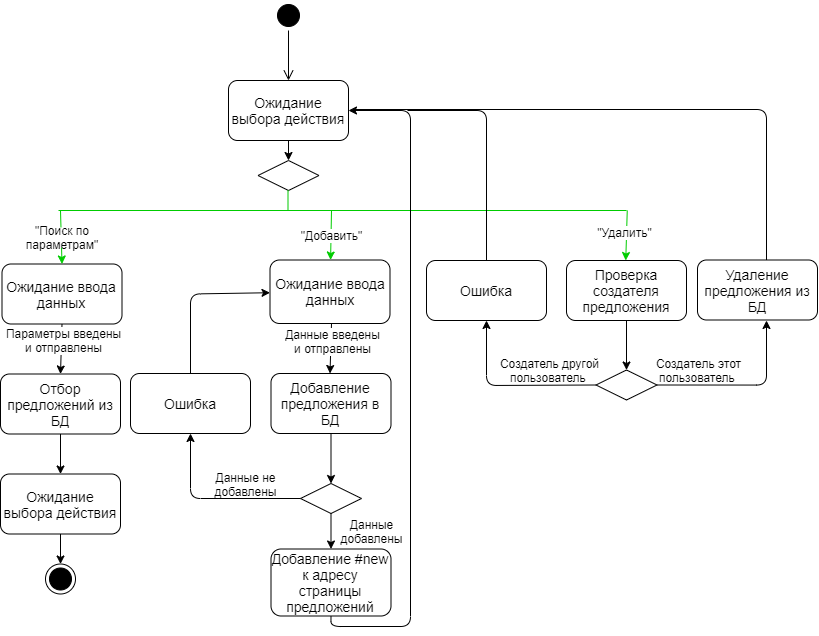

The diagram above was exported from draw.io. Its source (the exported page's mxGraphModel, read from the mxfile embedded in the PNG):
<mxGraphModel dx="1483" dy="823" grid="0" gridSize="10" guides="1" tooltips="1" connect="1" arrows="1" fold="1" page="1" pageScale="1" pageWidth="827" pageHeight="1169" math="0" shadow="0">
  <root>
    <mxCell id="rLtG28_8324Dpra-GmGs-0" />
    <mxCell id="rLtG28_8324Dpra-GmGs-1" parent="rLtG28_8324Dpra-GmGs-0" />
    <mxCell id="rLtG28_8324Dpra-GmGs-2" value="" style="endArrow=classic;html=1;fontSize=12;exitX=1;exitY=0.5;exitDx=0;exitDy=0;endFill=1;edgeStyle=orthogonalEdgeStyle;" edge="1" parent="rLtG28_8324Dpra-GmGs-1" source="rLtG28_8324Dpra-GmGs-34">
      <mxGeometry width="50" height="50" relative="1" as="geometry">
        <mxPoint x="597" y="230" as="sourcePoint" />
        <mxPoint x="776" y="380" as="targetPoint" />
      </mxGeometry>
    </mxCell>
    <mxCell id="rLtG28_8324Dpra-GmGs-3" value="" style="endArrow=classic;html=1;strokeColor=#000000;entryX=0.5;entryY=0;entryDx=0;entryDy=0;" edge="1" parent="rLtG28_8324Dpra-GmGs-1" target="rLtG28_8324Dpra-GmGs-10">
      <mxGeometry width="50" height="50" relative="1" as="geometry">
        <mxPoint x="70" y="483.5" as="sourcePoint" />
        <mxPoint x="100" y="423.5" as="targetPoint" />
      </mxGeometry>
    </mxCell>
    <mxCell id="rLtG28_8324Dpra-GmGs-4" value="" style="endArrow=classic;html=1;strokeColor=#000000;exitX=0.5;exitY=1;exitDx=0;exitDy=0;entryX=0.5;entryY=0;entryDx=0;entryDy=0;" edge="1" parent="rLtG28_8324Dpra-GmGs-1" source="rLtG28_8324Dpra-GmGs-8" target="rLtG28_8324Dpra-GmGs-7">
      <mxGeometry width="50" height="50" relative="1" as="geometry">
        <mxPoint x="260" y="273.5" as="sourcePoint" />
        <mxPoint x="100" y="323.5" as="targetPoint" />
      </mxGeometry>
    </mxCell>
    <mxCell id="RaEQ4a6Qta2VvrQrY6qC-0" value="&lt;font style=&quot;font-size: 12px&quot;&gt;Параметры введены&lt;br&gt;и отправлены&lt;/font&gt;" style="edgeLabel;html=1;align=center;verticalAlign=middle;resizable=0;points=[];" vertex="1" connectable="0" parent="rLtG28_8324Dpra-GmGs-4">
      <mxGeometry x="-0.4187" y="-1" relative="1" as="geometry">
        <mxPoint x="1.95" y="1.54" as="offset" />
      </mxGeometry>
    </mxCell>
    <mxCell id="rLtG28_8324Dpra-GmGs-6" value="&lt;font style=&quot;font-size: 14px&quot;&gt;Ожидание выбора действия&lt;/font&gt;" style="rounded=1;whiteSpace=wrap;html=1;" vertex="1" parent="rLtG28_8324Dpra-GmGs-1">
      <mxGeometry x="238" y="140" width="120" height="60" as="geometry" />
    </mxCell>
    <mxCell id="rLtG28_8324Dpra-GmGs-7" value="&lt;font style=&quot;font-size: 14px&quot;&gt;Отбор предложений из БД&lt;/font&gt;" style="rounded=1;whiteSpace=wrap;html=1;" vertex="1" parent="rLtG28_8324Dpra-GmGs-1">
      <mxGeometry x="10" y="433.5" width="120" height="60" as="geometry" />
    </mxCell>
    <mxCell id="rLtG28_8324Dpra-GmGs-8" value="&lt;span style=&quot;font-size: 14px&quot;&gt;Ожидание ввода данных&lt;/span&gt;" style="rounded=1;whiteSpace=wrap;html=1;" vertex="1" parent="rLtG28_8324Dpra-GmGs-1">
      <mxGeometry x="11.5" y="323.5" width="120" height="60" as="geometry" />
    </mxCell>
    <mxCell id="rLtG28_8324Dpra-GmGs-9" value="" style="endArrow=classic;html=1;strokeColor=#00CC00;entryX=0.5;entryY=0;entryDx=0;entryDy=0;" edge="1" parent="rLtG28_8324Dpra-GmGs-1" target="rLtG28_8324Dpra-GmGs-8">
      <mxGeometry width="50" height="50" relative="1" as="geometry">
        <mxPoint x="70" y="270" as="sourcePoint" />
        <mxPoint x="198.5" y="330" as="targetPoint" />
      </mxGeometry>
    </mxCell>
    <mxCell id="rLtG28_8324Dpra-GmGs-10" value="&lt;font style=&quot;font-size: 14px&quot;&gt;Ожидание выбора действия&lt;/font&gt;" style="rounded=1;whiteSpace=wrap;html=1;" vertex="1" parent="rLtG28_8324Dpra-GmGs-1">
      <mxGeometry x="10" y="533.5" width="120" height="60" as="geometry" />
    </mxCell>
    <mxCell id="rLtG28_8324Dpra-GmGs-11" value="" style="ellipse;html=1;shape=endState;fillColor=#000000;strokeColor=#000000;fontSize=12;" vertex="1" parent="rLtG28_8324Dpra-GmGs-1">
      <mxGeometry x="55" y="623.5" width="30" height="30" as="geometry" />
    </mxCell>
    <mxCell id="rLtG28_8324Dpra-GmGs-12" value="" style="endArrow=classic;html=1;fontSize=12;exitX=0.5;exitY=1;exitDx=0;exitDy=0;entryX=0.5;entryY=0;entryDx=0;entryDy=0;" edge="1" parent="rLtG28_8324Dpra-GmGs-1" source="rLtG28_8324Dpra-GmGs-10" target="rLtG28_8324Dpra-GmGs-11">
      <mxGeometry width="50" height="50" relative="1" as="geometry">
        <mxPoint x="180" y="673.5" as="sourcePoint" />
        <mxPoint x="230" y="623.5" as="targetPoint" />
      </mxGeometry>
    </mxCell>
    <mxCell id="rLtG28_8324Dpra-GmGs-13" value="" style="rhombus;whiteSpace=wrap;html=1;" vertex="1" parent="rLtG28_8324Dpra-GmGs-1">
      <mxGeometry x="267.5" y="220" width="61" height="30" as="geometry" />
    </mxCell>
    <mxCell id="rLtG28_8324Dpra-GmGs-14" value="" style="endArrow=classic;html=1;fontSize=12;exitX=0.5;exitY=1;exitDx=0;exitDy=0;entryX=0.5;entryY=0;entryDx=0;entryDy=0;" edge="1" parent="rLtG28_8324Dpra-GmGs-1" source="rLtG28_8324Dpra-GmGs-6" target="rLtG28_8324Dpra-GmGs-13">
      <mxGeometry width="50" height="50" relative="1" as="geometry">
        <mxPoint x="57.5" y="240" as="sourcePoint" />
        <mxPoint x="107.5" y="190" as="targetPoint" />
      </mxGeometry>
    </mxCell>
    <mxCell id="rLtG28_8324Dpra-GmGs-15" value="" style="endArrow=none;html=1;fontSize=12;exitX=0.5;exitY=1;exitDx=0;exitDy=0;entryX=0.5;entryY=0;entryDx=0;entryDy=0;endFill=0;strokeColor=#00CC00;" edge="1" parent="rLtG28_8324Dpra-GmGs-1">
      <mxGeometry width="50" height="50" relative="1" as="geometry">
        <mxPoint x="297.5" y="250" as="sourcePoint" />
        <mxPoint x="297.5" y="270" as="targetPoint" />
      </mxGeometry>
    </mxCell>
    <mxCell id="rLtG28_8324Dpra-GmGs-16" value="" style="endArrow=none;html=1;fontSize=12;strokeColor=#00CC00;" edge="1" parent="rLtG28_8324Dpra-GmGs-1">
      <mxGeometry width="50" height="50" relative="1" as="geometry">
        <mxPoint x="68" y="270" as="sourcePoint" />
        <mxPoint x="636" y="270" as="targetPoint" />
      </mxGeometry>
    </mxCell>
    <mxCell id="rLtG28_8324Dpra-GmGs-17" value="&lt;span style=&quot;font-size: 14px&quot;&gt;Ожидание ввода данных&lt;/span&gt;" style="rounded=1;whiteSpace=wrap;html=1;strokeColor=#000000;fontSize=12;" vertex="1" parent="rLtG28_8324Dpra-GmGs-1">
      <mxGeometry x="279.5" y="319.5" width="120" height="63.5" as="geometry" />
    </mxCell>
    <mxCell id="rLtG28_8324Dpra-GmGs-18" value="" style="endArrow=classic;html=1;strokeColor=#000000;exitX=0.5;exitY=1;exitDx=0;exitDy=0;entryX=0.5;entryY=0;entryDx=0;entryDy=0;" edge="1" parent="rLtG28_8324Dpra-GmGs-1">
      <mxGeometry width="50" height="50" relative="1" as="geometry">
        <mxPoint x="341" y="383" as="sourcePoint" />
        <mxPoint x="339.5" y="433" as="targetPoint" />
      </mxGeometry>
    </mxCell>
    <mxCell id="rLtG28_8324Dpra-GmGs-21" value="&lt;font style=&quot;font-size: 14px&quot;&gt;Добавление предложения в БД&lt;/font&gt;" style="rounded=1;whiteSpace=wrap;html=1;" vertex="1" parent="rLtG28_8324Dpra-GmGs-1">
      <mxGeometry x="280.5" y="433" width="120" height="60" as="geometry" />
    </mxCell>
    <mxCell id="rLtG28_8324Dpra-GmGs-22" value="" style="rhombus;whiteSpace=wrap;html=1;" vertex="1" parent="rLtG28_8324Dpra-GmGs-1">
      <mxGeometry x="310" y="543" width="61" height="30" as="geometry" />
    </mxCell>
    <mxCell id="rLtG28_8324Dpra-GmGs-23" value="" style="endArrow=classic;html=1;strokeColor=#000000;exitX=0.5;exitY=1;exitDx=0;exitDy=0;entryX=0.5;entryY=0;entryDx=0;entryDy=0;" edge="1" parent="rLtG28_8324Dpra-GmGs-1" source="rLtG28_8324Dpra-GmGs-21" target="rLtG28_8324Dpra-GmGs-22">
      <mxGeometry width="50" height="50" relative="1" as="geometry">
        <mxPoint x="560" y="613" as="sourcePoint" />
        <mxPoint x="610" y="563" as="targetPoint" />
      </mxGeometry>
    </mxCell>
    <mxCell id="rLtG28_8324Dpra-GmGs-24" value="" style="endArrow=classic;html=1;strokeColor=#000000;entryX=0.5;entryY=1;entryDx=0;entryDy=0;" edge="1" parent="rLtG28_8324Dpra-GmGs-1" target="rLtG28_8324Dpra-GmGs-25">
      <mxGeometry width="50" height="50" relative="1" as="geometry">
        <mxPoint x="310" y="558" as="sourcePoint" />
        <mxPoint x="481" y="493" as="targetPoint" />
        <Array as="points">
          <mxPoint x="200" y="558" />
        </Array>
      </mxGeometry>
    </mxCell>
    <mxCell id="rLtG28_8324Dpra-GmGs-25" value="&lt;font style=&quot;font-size: 14px&quot;&gt;Ошибка&lt;/font&gt;" style="rounded=1;whiteSpace=wrap;html=1;fillColor=#ffffff;" vertex="1" parent="rLtG28_8324Dpra-GmGs-1">
      <mxGeometry x="140" y="433" width="120" height="60" as="geometry" />
    </mxCell>
    <mxCell id="rLtG28_8324Dpra-GmGs-27" value="" style="endArrow=classic;html=1;fontSize=12;strokeColor=#00CC00;" edge="1" parent="rLtG28_8324Dpra-GmGs-1" target="rLtG28_8324Dpra-GmGs-17">
      <mxGeometry width="50" height="50" relative="1" as="geometry">
        <mxPoint x="341" y="270" as="sourcePoint" />
        <mxPoint x="458.5" y="309.5" as="targetPoint" />
      </mxGeometry>
    </mxCell>
    <mxCell id="rLtG28_8324Dpra-GmGs-28" value="&quot;Добавить&quot;" style="edgeLabel;html=1;align=center;verticalAlign=middle;resizable=0;points=[];fontSize=12;" vertex="1" connectable="0" parent="rLtG28_8324Dpra-GmGs-27">
      <mxGeometry x="-0.4108" y="-2" relative="1" as="geometry">
        <mxPoint x="1.6" y="10.01" as="offset" />
      </mxGeometry>
    </mxCell>
    <mxCell id="rLtG28_8324Dpra-GmGs-29" value="" style="endArrow=classic;html=1;fontSize=12;entryX=1;entryY=0.5;entryDx=0;entryDy=0;exitX=0.5;exitY=1;exitDx=0;exitDy=0;edgeStyle=orthogonalEdgeStyle;" edge="1" parent="rLtG28_8324Dpra-GmGs-1" source="rLtG28_8324Dpra-GmGs-45" target="rLtG28_8324Dpra-GmGs-6">
      <mxGeometry width="50" height="50" relative="1" as="geometry">
        <mxPoint x="488" y="450" as="sourcePoint" />
        <mxPoint x="407.5" y="370" as="targetPoint" />
        <Array as="points">
          <mxPoint x="340" y="686" />
          <mxPoint x="420" y="686" />
          <mxPoint x="420" y="170" />
        </Array>
      </mxGeometry>
    </mxCell>
    <mxCell id="rLtG28_8324Dpra-GmGs-30" value="" style="endArrow=classic;html=1;fontSize=12;exitX=0.5;exitY=0;exitDx=0;exitDy=0;" edge="1" parent="rLtG28_8324Dpra-GmGs-1" source="rLtG28_8324Dpra-GmGs-25" target="rLtG28_8324Dpra-GmGs-17">
      <mxGeometry width="50" height="50" relative="1" as="geometry">
        <mxPoint x="150" y="393" as="sourcePoint" />
        <mxPoint x="200" y="343" as="targetPoint" />
        <Array as="points">
          <mxPoint x="200" y="353.5" />
        </Array>
      </mxGeometry>
    </mxCell>
    <mxCell id="rLtG28_8324Dpra-GmGs-31" value="" style="endArrow=classic;html=1;strokeColor=#00CC00;exitX=0.5;exitY=1;exitDx=0;exitDy=0;entryX=0.5;entryY=0;entryDx=0;entryDy=0;" edge="1" parent="rLtG28_8324Dpra-GmGs-1">
      <mxGeometry width="50" height="50" relative="1" as="geometry">
        <mxPoint x="636.75" y="270" as="sourcePoint" />
        <mxPoint x="635.25" y="320" as="targetPoint" />
      </mxGeometry>
    </mxCell>
    <mxCell id="rLtG28_8324Dpra-GmGs-32" value="&quot;Удалить&quot;" style="edgeLabel;html=1;align=center;verticalAlign=middle;resizable=0;points=[];fontSize=12;" vertex="1" connectable="0" parent="rLtG28_8324Dpra-GmGs-31">
      <mxGeometry x="-0.3433" y="-3" relative="1" as="geometry">
        <mxPoint y="5.43" as="offset" />
      </mxGeometry>
    </mxCell>
    <mxCell id="rLtG28_8324Dpra-GmGs-33" value="&lt;font style=&quot;font-size: 14px&quot;&gt;Проверка создателя предложения&lt;/font&gt;" style="rounded=1;whiteSpace=wrap;html=1;" vertex="1" parent="rLtG28_8324Dpra-GmGs-1">
      <mxGeometry x="576" y="320" width="120" height="60" as="geometry" />
    </mxCell>
    <mxCell id="rLtG28_8324Dpra-GmGs-34" value="" style="rhombus;whiteSpace=wrap;html=1;" vertex="1" parent="rLtG28_8324Dpra-GmGs-1">
      <mxGeometry x="605.5" y="429.5" width="61" height="30" as="geometry" />
    </mxCell>
    <mxCell id="rLtG28_8324Dpra-GmGs-35" value="" style="endArrow=classic;html=1;strokeColor=#000000;exitX=0.5;exitY=1;exitDx=0;exitDy=0;entryX=0.5;entryY=0;entryDx=0;entryDy=0;" edge="1" parent="rLtG28_8324Dpra-GmGs-1" source="rLtG28_8324Dpra-GmGs-33" target="rLtG28_8324Dpra-GmGs-34">
      <mxGeometry width="50" height="50" relative="1" as="geometry">
        <mxPoint x="866" y="500" as="sourcePoint" />
        <mxPoint x="916" y="450" as="targetPoint" />
      </mxGeometry>
    </mxCell>
    <mxCell id="rLtG28_8324Dpra-GmGs-36" value="" style="endArrow=classic;html=1;strokeColor=#000000;entryX=0.5;entryY=1;entryDx=0;entryDy=0;exitX=0;exitY=0.5;exitDx=0;exitDy=0;" edge="1" parent="rLtG28_8324Dpra-GmGs-1" source="rLtG28_8324Dpra-GmGs-34" target="rLtG28_8324Dpra-GmGs-37">
      <mxGeometry width="50" height="50" relative="1" as="geometry">
        <mxPoint x="578" y="445" as="sourcePoint" />
        <mxPoint x="787" y="380" as="targetPoint" />
        <Array as="points">
          <mxPoint x="496" y="445" />
        </Array>
      </mxGeometry>
    </mxCell>
    <mxCell id="rLtG28_8324Dpra-GmGs-37" value="&lt;span style=&quot;font-size: 14px&quot;&gt;Ошибка&lt;/span&gt;" style="rounded=1;whiteSpace=wrap;html=1;fillColor=#ffffff;" vertex="1" parent="rLtG28_8324Dpra-GmGs-1">
      <mxGeometry x="436" y="320" width="120" height="60" as="geometry" />
    </mxCell>
    <mxCell id="rLtG28_8324Dpra-GmGs-38" value="Создатель другой пользователь&amp;nbsp;" style="text;html=1;strokeColor=none;fillColor=none;align=center;verticalAlign=middle;whiteSpace=wrap;rounded=0;" vertex="1" parent="rLtG28_8324Dpra-GmGs-1">
      <mxGeometry x="505" y="420" width="109" height="20" as="geometry" />
    </mxCell>
    <mxCell id="rLtG28_8324Dpra-GmGs-39" value="" style="endArrow=none;html=1;fontSize=12;exitX=0.5;exitY=0;exitDx=0;exitDy=0;endFill=0;edgeStyle=elbowEdgeStyle;" edge="1" parent="rLtG28_8324Dpra-GmGs-1" source="rLtG28_8324Dpra-GmGs-37">
      <mxGeometry width="50" height="50" relative="1" as="geometry">
        <mxPoint x="467" y="250" as="sourcePoint" />
        <mxPoint x="417" y="170" as="targetPoint" />
        <Array as="points">
          <mxPoint x="496" y="210" />
        </Array>
      </mxGeometry>
    </mxCell>
    <mxCell id="rLtG28_8324Dpra-GmGs-40" value="&quot;Поиск по параметрам&quot;" style="text;html=1;strokeColor=none;fillColor=#FFFFFF;align=center;verticalAlign=middle;whiteSpace=wrap;rounded=0;" vertex="1" parent="rLtG28_8324Dpra-GmGs-1">
      <mxGeometry x="22" y="287" width="100" height="20" as="geometry" />
    </mxCell>
    <mxCell id="rLtG28_8324Dpra-GmGs-41" value="Создатель этот пользователь&amp;nbsp;" style="text;html=1;strokeColor=none;fillColor=none;align=center;verticalAlign=middle;whiteSpace=wrap;rounded=0;" vertex="1" parent="rLtG28_8324Dpra-GmGs-1">
      <mxGeometry x="654" y="419.5" width="109" height="20" as="geometry" />
    </mxCell>
    <mxCell id="rLtG28_8324Dpra-GmGs-42" value="&lt;font style=&quot;font-size: 14px&quot;&gt;Удаление предложения из БД&lt;/font&gt;" style="rounded=1;whiteSpace=wrap;html=1;strokeColor=#000000;fillColor=#FFFFFF;fontSize=12;" vertex="1" parent="rLtG28_8324Dpra-GmGs-1">
      <mxGeometry x="707" y="319.5" width="120" height="60" as="geometry" />
    </mxCell>
    <mxCell id="rLtG28_8324Dpra-GmGs-43" value="" style="endArrow=none;html=1;strokeColor=#000000;fontSize=12;exitX=0.5;exitY=0;exitDx=0;exitDy=0;endFill=0;" edge="1" parent="rLtG28_8324Dpra-GmGs-1">
      <mxGeometry width="50" height="50" relative="1" as="geometry">
        <mxPoint x="776" y="319.5" as="sourcePoint" />
        <mxPoint x="364" y="169" as="targetPoint" />
        <Array as="points">
          <mxPoint x="776" y="169" />
        </Array>
      </mxGeometry>
    </mxCell>
    <mxCell id="rLtG28_8324Dpra-GmGs-44" value="" style="endArrow=classic;html=1;strokeColor=#000000;fontSize=12;exitX=0.5;exitY=1;exitDx=0;exitDy=0;entryX=0.5;entryY=0;entryDx=0;entryDy=0;" edge="1" parent="rLtG28_8324Dpra-GmGs-1" source="rLtG28_8324Dpra-GmGs-22" target="rLtG28_8324Dpra-GmGs-45">
      <mxGeometry width="50" height="50" relative="1" as="geometry">
        <mxPoint x="253" y="680.5" as="sourcePoint" />
        <mxPoint x="341" y="610.5" as="targetPoint" />
      </mxGeometry>
    </mxCell>
    <mxCell id="rLtG28_8324Dpra-GmGs-45" value="&lt;span style=&quot;font-size: 14px&quot;&gt;Добавление #new к адресу cтраницы предложений&lt;/span&gt;" style="rounded=1;whiteSpace=wrap;html=1;" vertex="1" parent="rLtG28_8324Dpra-GmGs-1">
      <mxGeometry x="280.5" y="608.5" width="120" height="67" as="geometry" />
    </mxCell>
    <mxCell id="rLtG28_8324Dpra-GmGs-46" value="" style="ellipse;html=1;shape=startState;fillColor=#000000;strokeColor=#000000;fontSize=12;" vertex="1" parent="rLtG28_8324Dpra-GmGs-1">
      <mxGeometry x="283" y="60" width="30" height="30" as="geometry" />
    </mxCell>
    <mxCell id="rLtG28_8324Dpra-GmGs-47" value="" style="edgeStyle=orthogonalEdgeStyle;html=1;verticalAlign=bottom;endArrow=open;endSize=8;strokeColor=#000000;fontSize=12;" edge="1" parent="rLtG28_8324Dpra-GmGs-1" source="rLtG28_8324Dpra-GmGs-46">
      <mxGeometry relative="1" as="geometry">
        <mxPoint x="298" y="140" as="targetPoint" />
      </mxGeometry>
    </mxCell>
    <mxCell id="3kk7hif26usorK5gOdIl-0" value="Данные не добавлены" style="text;html=1;strokeColor=none;fillColor=none;align=center;verticalAlign=middle;whiteSpace=wrap;rounded=0;" vertex="1" parent="rLtG28_8324Dpra-GmGs-1">
      <mxGeometry x="216" y="533.5" width="79" height="20" as="geometry" />
    </mxCell>
    <mxCell id="3kk7hif26usorK5gOdIl-1" value="Данные добавлены" style="text;html=1;strokeColor=none;fillColor=none;align=center;verticalAlign=middle;whiteSpace=wrap;rounded=0;" vertex="1" parent="rLtG28_8324Dpra-GmGs-1">
      <mxGeometry x="342" y="580.5" width="79" height="20" as="geometry" />
    </mxCell>
    <mxCell id="RaEQ4a6Qta2VvrQrY6qC-1" value="&lt;font style=&quot;font-size: 12px&quot;&gt;Данные введены&lt;br&gt;и отправлены&lt;/font&gt;" style="edgeLabel;html=1;align=center;verticalAlign=middle;resizable=0;points=[];" vertex="1" connectable="0" parent="rLtG28_8324Dpra-GmGs-1">
      <mxGeometry x="349.00065205989245" y="411.0032680437299" as="geometry">
        <mxPoint x="-8.05" y="-10.46" as="offset" />
      </mxGeometry>
    </mxCell>
  </root>
</mxGraphModel>